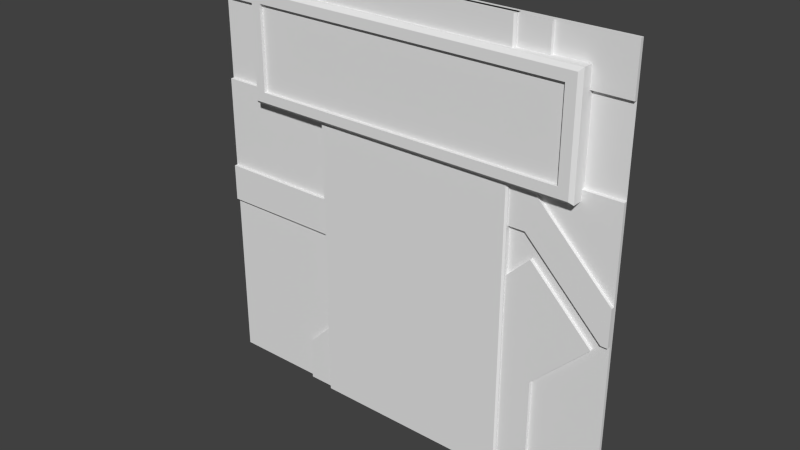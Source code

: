 # Source: reac2_2.blend  (saved by Blender 2.76.0; exported with 4.5.12 LTS)
import bpy
from mathutils import Matrix  # noqa: F401  (used for matrix-valued properties, if any)

bpy.ops.wm.read_factory_settings(use_empty=True)
scene = bpy.context.scene
scene.name = 'Scene'

# ---- collections
col_collection_1 = bpy.data.collections.new('Collection 1'); scene.collection.children.link(col_collection_1)

# ---- materials (node trees are filled in below, after node groups)
mat_reac2_2 = bpy.data.materials.new('reac2_2')
mat_reac2_2.alpha_threshold = 0.0
mat_reac2_2.use_transparent_shadow = False
mat_reac2_2.roughness = 0.5

# ---- material node trees

# ---- world
world_world = bpy.data.worlds.new('World'); scene.world = world_world
world_world.color = (0.05088, 0.05088, 0.05088)
world_world.use_sun_shadow = False
world_world.sun_shadow_jitter_overblur = 0.0
world_world.cycles.sampling_method = 'MANUAL'
world_world.cycles.sample_map_resolution = 256

# ---- meshes
me_reac2_2 = bpy.data.meshes.new('reac2_2')
me_reac2_2.from_pydata([(1.06, 1.22, 0.46), (1.06, 1.22, 1.12), (-0.9999, 1.22, 1.12), (-0.9999, 1.22, 0.46), (0.6801, 1.24, -1.28), (0.6801, 1.26, 1.28), (-0.5401, 1.26, 1.28), (-0.5401, 1.24, -1.28), (0.6801, 1.28, 1.12), (-0.5401, 1.28, 1.12), (-0.9999, 1.28, 1.12), (0.6801, 1.3, 0.46), (-0.5401, 1.3, 0.46), (-0.9999, 1.28, 0.46), (1.06, 1.28, 1.12), (1.06, 1.28, 0.46), (0.98, 1.18, 0.54), (0.98, 1.18, 1.04), (-0.5401, 1.18, 0.48), (-0.9199, 1.18, 0.54), (0.6801, 1.18, 0.48), (0.6801, 1.18, 1.1), (-0.5401, 1.18, 1.1), (-0.9199, 1.18, 1.04), (1.06, 1.2, 0.46), (1.06, 1.2, 1.12), (-0.5401, 1.2, 0.46), (-0.9999, 1.2, 0.46), (0.6801, 1.2, 0.46), (0.6801, 1.2, 1.12), (-0.5401, 1.2, 1.12), (-0.9999, 1.2, 1.12), (-0.5401, 1.23, 0.46), (-0.5303, 1.22, 0.46), (-0.5401, 1.21, 0.46), (-0.5499, 1.22, 0.46), (0.6702, 1.22, 0.46), (0.6801, 1.23, 0.46), (0.6899, 1.22, 0.46), (0.6801, 1.21, 0.46), (-0.5303, 1.22, 1.12), (-0.5401, 1.23, 1.12), (-0.5499, 1.22, 1.12), (-0.5401, 1.21, 1.12), (-0.5401, 1.23, 1.28), (-0.5303, 1.22, 1.28), (0.6702, 1.22, 1.28), (0.6801, 1.23, 1.28), (0.6801, 1.23, 1.12), (0.6702, 1.22, 1.12), (0.6801, 1.21, 1.12), (0.6899, 1.22, 1.12), (0.6801, 1.23, -1.28), (0.6702, 1.22, -1.28), (-0.5303, 1.22, -1.28), (-0.5401, 1.23, -1.28), (1.04, 1.18, 0.48), (1.04, 1.18, 1.1), (-0.5401, 1.18, 0.54), (-0.9799, 1.18, 0.48), (0.6801, 1.18, 0.54), (0.6801, 1.18, 1.04), (-0.5401, 1.18, 1.04), (-0.9799, 1.18, 1.1), (-0.5401, 1.2, 0.54), (-0.5401, 1.2, 1.04), (0.6801, 1.2, 0.54), (0.6801, 1.2, 1.04), (0.98, 1.2, 0.54), (0.98, 1.2, 1.04), (-0.9199, 1.2, 0.54), (-0.9199, 1.2, 1.04), (1.28, 1.28, -1.28), (-1.28, 1.28, -1.28), (1.28, 1.28, 1.28), (-1.28, 1.28, 1.28), (0.09999, 1.28, -1.28), (0.09999, 1.28, 1.28), (0.86, 1.28, 1.28), (0.86, 1.28, -1.28), (-0.7, 1.24, 0.72), (-0.7, 1.24, -0.24), (-0.34, 1.24, 0.76), (1.28, 1.28, -0.3799), (-0.7, 1.24, 0.76), (-0.46, 1.24, -0.02001), (-0.7, 1.24, -0.02005), (-0.46, 1.24, 0.48), (-0.5, 1.24, 0.52), (-1.28, 1.28, -0.24), (-0.34, 1.24, 0.36), (-0.03355, 1.24, 0.05355), (0.0101, 1.24, 0.22), (0.09999, 1.24, 0.22), (1.28, 1.28, -0.01992), (-1.28, 1.28, -0.02015), (0.78, 1.24, 0.22), (-0.05281, 1.24, -0.01992), (-0.34, 1.24, -0.01998), (-0.1105, 1.24, -0.24), (-0.34, 1.24, -0.24), (-0.7, 1.28, 0.72), (0.4801, 1.24, 0.52), (1.24, 1.24, -0.24), (1.28, 1.24, -0.24), (1.28, 1.28, -0.24), (0.2801, 1.24, 0.72), (-0.34, 1.24, 0.72), (0.5401, 1.24, 0.72), (0.7401, 1.24, 0.52), (0.09999, 1.24, 0.72), (0.09999, 1.24, 0.52), (0.7401, 1.24, 1.04), (0.86, 1.24, 0.4001), (0.86, 1.24, 0.1401), (1.28, 1.24, -0.01992), (1.02, 1.24, -0.01992), (0.5, 1.24, -0.24), (-0.7, 1.28, 1.28), (-0.7, 1.28, 0.76), (-1.28, 1.24, -0.02015), (-0.34, 1.28, 1.28), (-1.28, 1.24, -0.24), (-0.34, 1.28, -1.28), (0.86, 1.24, -0.24), (0.92, 1.24, -0.01992), (0.2201, 1.24, 1.04), (1.19, 1.24, -0.29), (1.14, 1.24, -0.24), (0.86, 1.24, -0.62), (-0.7, 1.28, -1.28), (0.86, 1.24, 0.04007), (0.86, 1.24, -0.01992), (0.82, 1.24, 0.08004), (0.7201, 1.24, -0.01992), (0.86, 1.28, 0.52), (1.28, 1.28, 0.52), (0.7401, 1.28, 0.52), (-1.28, 1.28, 0.52), (-0.7, 1.28, 0.52), (0.09999, 1.24, -0.64), (0.86, 1.24, 1.04), (0.86, 1.24, 1.28), (0.7401, 1.24, 1.28), (0.09999, 1.24, 1.28), (0.7401, 1.28, 1.28), (1.28, 1.28, 1.0), (0.86, 1.28, 1.0), (0.7401, 1.28, 1.0), (-0.9677, 1.28, 1.0), (-1.28, 1.28, 1.0), (0.09999, 1.24, 1.04), (-0.7, 1.28, 1.0), (-0.99, 1.28, 1.0), (0.09999, 1.24, -1.28), (0.86, 1.24, -1.28), (1.28, 1.26, -0.3799), (1.28, 1.26, -1.28), (-0.7, 1.26, -1.28), (-1.28, 1.26, -1.28), (-1.28, 1.26, 1.0), (-1.28, 1.26, 1.28), (0.86, 1.26, 1.28), (1.28, 1.26, 1.28), (0.86, 1.26, -1.28), (0.09999, 1.26, -1.28), (-0.34, 1.26, 1.28), (0.09999, 1.26, 1.28), (0.09999, 1.26, 1.04), (0.7401, 1.26, 1.28), (0.86, 1.26, 1.04), (0.86, 1.26, 0.04007), (0.86, 1.26, 0.12), (0.09999, 1.26, -0.64), (0.82, 1.26, 0.08004), (0.7201, 1.26, -0.01992), (1.28, 1.26, -0.24), (1.19, 1.26, -0.29), (0.86, 1.26, -0.62), (1.14, 1.26, -0.24), (0.86, 1.26, 1.0), (0.09999, 1.26, 1.0), (0.2201, 1.26, 1.04), (-1.28, 1.26, -0.24), (0.09999, 1.26, -0.24), (-0.1105, 1.26, -0.24), (0.92, 1.26, -0.01992), (0.09999, 1.26, -0.01992), (1.28, 1.26, 0.52), (1.28, 1.26, -0.01992), (-1.28, 1.26, -0.02015), (0.5, 1.26, -0.24), (1.02, 1.26, -0.01992), (-0.05281, 1.26, -0.01992), (0.86, 1.26, 0.1401), (0.86, 1.26, 0.4001), (0.7401, 1.26, 1.04), (0.2601, 1.26, 1.0), (0.09999, 1.26, 0.72), (0.7401, 1.26, 0.52), (0.5401, 1.26, 0.72), (-0.34, 1.26, 0.72), (-0.99, 1.26, 1.0), (0.2801, 1.26, 0.72), (1.24, 1.26, -0.24), (-0.34, 1.26, -0.24), (0.09999, 1.26, 0.22), (0.78, 1.26, 0.22), (0.0101, 1.26, 0.22), (-0.03355, 1.26, 0.05355), (-0.5, 1.26, 0.52), (-0.46, 1.26, 0.48), (-0.7, 1.26, -0.02005), (-0.46, 1.26, -0.02001), (-0.7, 1.26, 1.28), (-0.7, 1.26, 1.0), (-0.9677, 1.26, 1.0), (0.09999, 1.26, 0.76), (-0.34, 1.26, 0.76), (-0.7, 1.26, 0.76), (-0.34, 1.26, 1.0), (-0.34, 1.26, -1.28), (-0.7, 1.26, -0.24), (-0.7, 1.26, 0.72), (-0.34, 1.26, -0.72), (-0.7, 1.26, 0.52), (-0.7, 1.26, -1.02), (-0.7, 1.26, -0.72), (-0.4, 1.26, -0.72), (0.86, 1.26, 0.52), (-1.28, 1.26, 0.52), (0.7401, 1.26, 1.0), (1.28, 1.26, 1.0), (-0.34, 1.24, -0.72), (-0.34, 1.24, -1.28), (-0.34, 1.24, 0.52), (-0.7, 1.24, -1.28), (-0.7, 1.24, -1.02), (-0.4, 1.24, -0.72), (-0.7, 1.24, 1.0), (-0.34, 1.24, 1.0), (-0.6428, 1.24, 0.6882), (-0.6755, 1.24, 0.72), (-0.7, 1.24, 1.28), (-0.34, 1.24, 1.28)], [], [(15, 14, 1, 0), (34, 33, 36, 39, 28, 26), (13, 12, 32, 35, 3), (1, 51, 50, 29, 25), (7, 4, 52, 53, 54, 55), (3, 35, 34, 26, 27), (4, 11, 37, 52), (50, 49, 40, 43, 30, 29), (43, 42, 2, 31, 30), (5, 6, 44, 45, 46, 47), (9, 10, 2, 42, 41), (14, 8, 48, 51, 1), (40, 49, 46, 45), (10, 13, 3, 2), (8, 5, 47, 48), (11, 15, 0, 38, 37), (16, 17, 69, 68), (58, 60, 66, 64), (17, 61, 67, 69), (39, 38, 0, 24, 28), (6, 9, 41, 44), (54, 53, 36, 33), (0, 1, 25, 24), (2, 3, 27, 31), (57, 56, 24, 25), (18, 59, 27, 26), (20, 18, 26, 28), (56, 20, 28, 24), (21, 57, 25, 29), (22, 21, 29, 30), (63, 22, 30, 31), (59, 63, 31, 27), (32, 33, 34, 35), (36, 37, 38, 39), (40, 41, 42, 43), (48, 49, 50, 51), (54, 33, 32, 55), (52, 37, 36, 53), (40, 45, 44, 41), (48, 47, 46, 49), (12, 7, 55, 32), (17, 16, 56, 57), (58, 19, 59, 18), (60, 58, 18, 20), (16, 60, 20, 56), (61, 17, 57, 21), (62, 61, 21, 22), (23, 62, 22, 63), (19, 23, 63, 59), (66, 68, 69, 67), (64, 66, 67, 65), (70, 64, 65, 71), (23, 19, 70, 71), (61, 62, 65, 67), (60, 16, 68, 66), (19, 58, 64, 70), (62, 23, 71, 65), (219, 84, 239, 215), (239, 84, 82, 240), (143, 144, 151, 126, 112), (111, 110, 107, 235), (109, 108, 106, 102), (235, 87, 90), (102, 106, 110, 111), (237, 236, 234, 233, 238), (165, 173, 184, 185, 205, 224, 221), (86, 120, 122, 81), (98, 85, 86, 81, 100), (98, 97, 91, 90), (235, 241, 80, 88), (85, 98, 90, 87), (96, 102, 111, 93), (97, 98, 100, 99), (93, 111, 235, 90, 91, 92), (114, 113, 109, 102, 96), (128, 125, 132, 124), (104, 115, 116, 103), (124, 132, 134, 117), (125, 131, 132), (115, 113, 114, 116), (132, 131, 133, 134), (141, 142, 143, 112), (127, 128, 124, 129), (155, 129, 124, 117, 140, 154), (95, 190, 230, 138), (76, 165, 221, 123), (101, 223, 219, 119), (150, 160, 161, 75), (138, 230, 225, 139), (123, 221, 158, 130), (130, 158, 159, 73), (119, 219, 215, 152), (135, 229, 188, 136), (105, 176, 156, 83), (137, 199, 229, 135), (83, 156, 157, 72), (119, 149, 153, 101), (118, 214, 166, 121), (73, 159, 183, 89), (147, 180, 231, 148), (153, 202, 160, 150), (94, 189, 176, 105), (136, 146, 147, 135), (146, 232, 180, 147), (148, 231, 199, 137), (72, 157, 164, 79), (75, 161, 214, 118), (149, 216, 202, 153), (135, 147, 148, 137), (139, 101, 153, 150, 138), (145, 169, 162, 78), (74, 163, 232, 146), (121, 166, 167, 77), (152, 215, 216, 149), (149, 119, 152), (89, 183, 190, 95), (79, 164, 165, 76), (139, 225, 223, 101), (77, 167, 169, 145), (136, 188, 189, 94), (78, 162, 163, 74), (228, 238, 233, 224), (157, 156, 177, 178, 164), (172, 194, 207, 206, 187, 175, 174), (171, 172, 174), (156, 176, 204, 179, 177), (189, 115, 104, 176), (182, 126, 151, 168), (184, 187, 193, 185), (173, 140, 117, 191), (213, 85, 87, 211), (187, 206, 208, 209, 193), (186, 125, 128, 179), (187, 184, 191, 175), (195, 189, 188, 229), (195, 229, 199), (198, 217, 218, 201), (200, 197, 181, 217, 198, 203), (184, 173, 191), (212, 86, 85, 213), (158, 236, 237, 226), (177, 127, 129, 178), (192, 186, 179, 204), (194, 172, 171, 186, 192), (203, 106, 108, 200), (211, 87, 88, 210), (179, 128, 127, 177), (167, 144, 143, 169), (223, 225, 210), (178, 129, 155, 164), (214, 161, 216, 215), (217, 181, 220, 218), (215, 239, 243, 214), (205, 222, 227, 228, 224), (201, 107, 110, 198), (208, 92, 91, 209), (170, 141, 112, 196), (218, 219, 223, 201), (212, 225, 230, 190), (200, 108, 109, 199), (222, 183, 159, 158, 226, 227), (227, 226, 228), (207, 96, 93, 206), (221, 234, 236, 158), (174, 133, 131, 171), (193, 97, 99, 185), (225, 212, 213, 211, 210), (190, 120, 86, 212), (209, 91, 97, 193), (196, 182, 197, 231), (232, 163, 162, 170, 180), (180, 170, 196, 231), (197, 182, 168, 181), (181, 168, 167, 166, 220), (216, 161, 202), (222, 81, 122, 183), (202, 161, 160), (197, 200, 199, 231), (226, 237, 238, 228), (176, 104, 103, 204), (171, 131, 125, 186), (220, 240, 82, 218), (218, 82, 84, 219), (199, 109, 113, 195), (198, 110, 106, 203), (164, 155, 154, 165), (183, 122, 120, 190), (205, 100, 81, 222), (191, 117, 134, 175), (168, 151, 144, 167), (223, 80, 242, 107, 201), (204, 103, 116, 192), (169, 143, 142, 162), (210, 88, 80, 223), (192, 116, 114, 194), (162, 142, 141, 170), (224, 233, 234, 221), (185, 99, 100, 205), (165, 154, 140, 173), (194, 114, 96, 207), (196, 112, 126, 182), (175, 134, 133, 174), (206, 93, 92, 208), (195, 113, 115, 189), (107, 242, 241, 235), (88, 87, 235), (242, 80, 241), (244, 243, 239, 240), (166, 244, 240, 220), (214, 243, 244, 166)])
_uv = me_reac2_2.uv_layers.new(name='UVMap')
_uv.uv.foreach_set('vector', [0.9016, 0.7146, 0.9016, 0.9051, 0.9016, 0.9051, 0.9016, 0.7146, 0.3345, 0.682, 0.3375, 0.682, 0.7108, 0.682, 0.7138, 0.682, 0.7138, 0.682, 0.3345, 0.682, 0.1903, 0.6817, 0.3338, 0.6817, 0.3338, 0.6817, 0.3308, 0.6817, 0.1903, 0.6817, 0.9126, 0.937, 0.7686, 0.937, 0.7648, 0.937, 0.7648, 0.937, 0.9126, 0.937, 0.289, 0.0, 0.7656, 0.0, 0.7656, 0.0, 0.7618, 0.0, 0.2929, 0.0, 0.289, 0.0, 0.1915, 0.682, 0.3314, 0.682, 0.3345, 0.682, 0.3345, 0.682, 0.1915, 0.682, 0.7644, 0.0, 0.7644, 0.6797, 0.7644, 0.6797, 0.7644, 0.0, 0.7648, 0.937, 0.7609, 0.937, 0.2936, 0.937, 0.2898, 0.937, 0.2898, 0.937, 0.7648, 0.937, 0.3008, 0.9363, 0.297, 0.9363, 0.1218, 0.9363, 0.1218, 0.9363, 0.3008, 0.9363, 0.7656, 1.0, 0.289, 1.0, 0.289, 1.0, 0.2929, 1.0, 0.7618, 1.0, 0.7656, 1.0, 0.3321, 0.9246, 0.1689, 0.9246, 0.1689, 0.9246, 0.3286, 0.9246, 0.3321, 0.9246, 0.9001, 0.9246, 0.7652, 0.9246, 0.7652, 0.9246, 0.7687, 0.9246, 0.9001, 0.9246, 0.2929, 0.9375, 0.7618, 0.9375, 0.7618, 1.0, 0.2929, 1.0, 0.1095, 0.9192, 0.1095, 0.698, 0.1095, 0.698, 0.1095, 0.9192, 0.7644, 0.9375, 0.7644, 1.0, 0.7644, 1.0, 0.7644, 0.9375, 0.7146, 0.6817, 0.8331, 0.6817, 0.8331, 0.6817, 0.7176, 0.6817, 0.7146, 0.6817, 0.8828, 0.7109, 0.8828, 0.9063, 0.8828, 0.9063, 0.8828, 0.7109, 0.289, 0.7109, 0.7656, 0.7109, 0.7656, 0.7109, 0.289, 0.7109, 0.8828, 0.9063, 0.7656, 0.9063, 0.7656, 0.9063, 0.8828, 0.9063, 0.7138, 0.682, 0.7169, 0.682, 0.832, 0.682, 0.832, 0.682, 0.7138, 0.682, 0.2903, 1.0, 0.2903, 0.9375, 0.2903, 0.9375, 0.2903, 1.0, 0.2929, 0.0, 0.7618, 0.0, 0.7618, 0.6797, 0.2929, 0.6797, 0.9005, 0.7149, 0.9005, 0.9047, 0.9005, 0.9047, 0.9005, 0.7149, 0.1107, 0.9188, 0.1107, 0.6983, 0.1107, 0.6983, 0.1107, 0.9188, 0.9069, 0.9106, 0.9069, 0.7066, 0.9134, 0.7, 0.9134, 0.9171, 0.2985, 0.6873, 0.1341, 0.6873, 0.1266, 0.6798, 0.2985, 0.6798, 0.7548, 0.6873, 0.2985, 0.6873, 0.2985, 0.6798, 0.7548, 0.6798, 0.8894, 0.6873, 0.7548, 0.6873, 0.7548, 0.6798, 0.8969, 0.6798, 0.7535, 0.9299, 0.8874, 0.9299, 0.8948, 0.9373, 0.7535, 0.9373, 0.2997, 0.9299, 0.7535, 0.9299, 0.7535, 0.9373, 0.2997, 0.9373, 0.1361, 0.9299, 0.2997, 0.9299, 0.2997, 0.9373, 0.1286, 0.9373, 0.1168, 0.7012, 0.1168, 0.916, 0.1098, 0.9229, 0.1098, 0.6943, 0.3338, 0.6817, 0.3338, 0.6817, 0.3338, 0.6817, 0.3308, 0.6817, 0.7108, 0.682, 0.7138, 0.682, 0.7138, 0.682, 0.7138, 0.682, 0.7486, 0.9297, 0.7525, 0.9259, 0.7563, 0.9297, 0.7525, 0.9336, 0.2762, 0.9259, 0.28, 0.9297, 0.2762, 0.9336, 0.2723, 0.9297, 0.2929, 0.0, 0.2929, 0.6797, 0.2903, 0.6797, 0.2903, 0.0, 0.7644, 0.0, 0.7644, 0.6797, 0.7618, 0.6797, 0.7618, 0.0, 0.2929, 0.9375, 0.2929, 1.0, 0.2903, 1.0, 0.2903, 0.9375, 0.7644, 0.9375, 0.7644, 1.0, 0.7618, 1.0, 0.7618, 0.9375, 0.2903, 0.6797, 0.2903, 0.0, 0.2903, 0.0, 0.2903, 0.6797, 0.8828, 0.9063, 0.8828, 0.7109, 0.9062, 0.6875, 0.9062, 0.9297, 0.289, 0.7109, 0.1406, 0.7109, 0.1172, 0.6875, 0.289, 0.6875, 0.7656, 0.7109, 0.289, 0.7109, 0.289, 0.6875, 0.7656, 0.6875, 0.8828, 0.7109, 0.7656, 0.7109, 0.7656, 0.6875, 0.9062, 0.6875, 0.7656, 0.9063, 0.8828, 0.9063, 0.9062, 0.9297, 0.7656, 0.9297, 0.289, 0.9063, 0.7656, 0.9063, 0.7656, 0.9297, 0.289, 0.9297, 0.1406, 0.9063, 0.289, 0.9063, 0.289, 0.9297, 0.1172, 0.9297, 0.1406, 0.7109, 0.1406, 0.9063, 0.1172, 0.9297, 0.1172, 0.6875, 0.7656, 0.7109, 0.8828, 0.7109, 0.8828, 0.9063, 0.7656, 0.9063, 0.289, 0.7109, 0.7656, 0.7109, 0.7656, 0.9063, 0.289, 0.9063, 0.1406, 0.7109, 0.289, 0.7109, 0.289, 0.9063, 0.1406, 0.9063, 0.1406, 0.9063, 0.1406, 0.7109, 0.1406, 0.7109, 0.1406, 0.9063, 0.7656, 0.9063, 0.289, 0.9063, 0.289, 0.9063, 0.7656, 0.9063, 0.7656, 0.7109, 0.8828, 0.7109, 0.8828, 0.7109, 0.7656, 0.7109, 0.1406, 0.7109, 0.289, 0.7109, 0.289, 0.7109, 0.1406, 0.7109, 0.289, 0.9063, 0.1406, 0.9063, 0.1406, 0.9063, 0.289, 0.9063, 0.7734, 0.7969, 0.7734, 0.7969, 0.7734, 0.8906, 0.7734, 0.8906, 0.7734, 0.8906, 0.7734, 0.7969, 0.6328, 0.7969, 0.6328, 0.8906, 0.2109, 1.0, 0.4609, 1.0, 0.4609, 0.9063, 0.414, 0.9063, 0.2109, 0.9063, 0.4609, 0.7031, 0.4609, 0.7813, 0.6328, 0.7813, 0.6328, 0.7031, 0.2109, 0.7031, 0.289, 0.7813, 0.3906, 0.7813, 0.3125, 0.7031, 0.6328, 0.6969, 0.6797, 0.6813, 0.6328, 0.6344, 0.3125, 0.7031, 0.3906, 0.7813, 0.4609, 0.7813, 0.4609, 0.7031, 0.7734, 0.1016, 0.7734, 0.0, 0.6328, 0.0, 0.6328, 0.2188, 0.6562, 0.2188, 0.4609, 0.0, 0.4609, 0.25, 0.4609, 0.4062, 0.5432, 0.4062, 0.6328, 0.4062, 0.6328, 0.2188, 0.6328, 0.0, 0.7734, 0.4922, 1.0, 0.4921, 1.0, 0.4062, 0.7734, 0.4062, 0.6328, 0.4922, 0.6797, 0.4922, 0.7734, 0.4922, 0.7734, 0.4062, 0.6328, 0.4062, 0.6328, 0.4922, 0.5206, 0.4922, 0.5131, 0.5209, 0.6328, 0.6406, 0.6352, 0.516, 0.6719, 0.6463, 0.6788, 0.6709, 0.6792, 0.5604, 0.6797, 0.4922, 0.6328, 0.4922, 0.6328, 0.6406, 0.6797, 0.6875, 0.1953, 0.586, 0.3125, 0.7031, 0.4609, 0.7031, 0.4609, 0.586, 0.5206, 0.4922, 0.6328, 0.4922, 0.6328, 0.4062, 0.5432, 0.4062, 0.4609, 0.586, 0.4609, 0.7031, 0.6328, 0.7031, 0.6328, 0.6406, 0.5131, 0.5209, 0.4961, 0.586, 0.1641, 0.5547, 0.1641, 0.6563, 0.2109, 0.7031, 0.3125, 0.7031, 0.1953, 0.586, 0.05466, 0.4062, 0.1406, 0.4922, 0.1641, 0.4922, 0.1641, 0.4062, 0.0, 0.4062, 0.0, 0.4922, 0.1016, 0.4922, 0.0156, 0.4062, 0.1641, 0.4062, 0.1641, 0.4922, 0.2187, 0.4922, 0.3047, 0.4062, 0.1406, 0.4922, 0.1641, 0.5157, 0.1641, 0.4922, 0.0, 0.4922, 0.1641, 0.6563, 0.1641, 0.5547, 0.1016, 0.4922, 0.1641, 0.4922, 0.1641, 0.5157, 0.1797, 0.5313, 0.2187, 0.4922, 0.1641, 0.9063, 0.1641, 1.0, 0.2109, 1.0, 0.2109, 0.9063, 0.03514, 0.3867, 0.05466, 0.4062, 0.1641, 0.4062, 0.1641, 0.2578, 0.1641, 0.0, 0.1641, 0.2578, 0.1641, 0.4062, 0.3047, 0.4062, 0.4609, 0.25, 0.4609, 0.0, 0.0, 0.0, 0.0, 0.0, 0.0, 0.0, 0.0, 0.0, 0.0, 0.0, 0.0, 0.0, 0.0, 0.0, 0.0, 0.0, 0.7734, 0.7813, 0.7734, 0.7813, 0.7734, 0.7969, 0.7734, 0.7969, 0.0, 0.0, 0.0, 0.0, 0.0, 0.0, 0.0, 0.0, 1.0, 0.7031, 1.0, 0.7031, 0.7734, 0.7031, 0.7734, 0.7031, 0.0, 0.0, 0.0, 0.0, 0.0, 0.0, 0.0, 0.0, 0.0, 0.0, 0.0, 0.0, 0.0, 0.0, 0.0, 0.0, 0.7537, 0.8418, 0.7537, 0.8418, 0.7537, 0.871, 0.7537, 0.871, 0.1641, 0.7031, 0.1641, 0.7031, 0.0, 0.7031, 0.0, 0.7031, 0.0, 0.0, 0.0, 0.0, 0.0, 0.0, 0.0, 0.0, 0.2109, 0.7031, 0.2109, 0.7031, 0.1641, 0.7031, 0.1641, 0.7031, 0.0, 0.0, 0.0, 0.0, 0.0, 0.0, 0.0, 0.0, 0.7734, 0.7969, 0.878, 0.8906, 0.8867, 0.8906, 0.7734, 0.7813, 0.0, 0.0, 0.0, 0.0, 0.0, 0.0, 0.0, 0.0, 0.0, 0.0, 0.0, 0.0, 0.0, 0.0, 0.0, 0.0, 0.1641, 0.8906, 0.1641, 0.8906, 0.2109, 0.8906, 0.2109, 0.8906, 0.9409, 0.9177, 0.9409, 0.9177, 0.9742, 0.9177, 0.9742, 0.9177, 0.0, 0.0, 0.0, 0.0, 0.0, 0.0, 0.0, 0.0, 0.0, 0.7031, 0.0, 0.8906, 0.1641, 0.8906, 0.1641, 0.7031, 0.0, 0.8906, 0.0, 0.8906, 0.1641, 0.8906, 0.1641, 0.8906, 0.2109, 0.8906, 0.2109, 0.8906, 0.2109, 0.7031, 0.2109, 0.7031, 0.0, 0.0, 0.0, 0.0, 0.0, 0.0, 0.0, 0.0, 0.0, 0.0, 0.0, 0.0, 0.0, 0.0, 0.0, 0.0, 0.9383, 0.9177, 0.9383, 0.9177, 0.9409, 0.9177, 0.9409, 0.9177, 0.1641, 0.7031, 0.1641, 0.8906, 0.2109, 0.8906, 0.2109, 0.7031, 0.7734, 0.7031, 0.7734, 0.7813, 0.8867, 0.8906, 1.0, 0.8906, 1.0, 0.7031, 0.0, 0.0, 0.0, 0.0, 0.0, 0.0, 0.0, 0.0, 0.0, 0.0, 0.0, 0.0, 0.0, 0.0, 0.0, 0.0, 0.0, 0.0, 0.0, 0.0, 0.0, 0.0, 0.0, 0.0, 0.9076, 0.9177, 0.9076, 0.9177, 0.9383, 0.9177, 0.9383, 0.9177, 0.878, 0.8906, 0.7734, 0.7969, 0.7734, 0.8906, 0.0, 0.0, 0.0, 0.0, 0.0, 0.0, 0.0, 0.0, 0.0, 0.0, 0.0, 0.0, 0.0, 0.0, 0.0, 0.0, 0.7725, 0.6931, 0.7725, 0.6931, 0.7725, 0.7358, 0.7725, 0.7358, 0.0, 0.0, 0.0, 0.0, 0.0, 0.0, 0.0, 0.0, 0.0, 0.0, 0.0, 0.0, 0.0, 0.0, 0.0, 0.0, 0.0, 0.0, 0.0, 0.0, 0.0, 0.0, 0.0, 0.0, 0.6562, 0.2188, 0.6562, 0.2188, 0.6328, 0.2188, 0.6328, 0.2188, 0.0, 0.0, 0.0, 0.3516, 0.03514, 0.3867, 0.1641, 0.2578, 0.1641, 0.0, 0.1836, 0.5469, 0.1836, 0.5547, 0.2148, 0.586, 0.4805, 0.586, 0.4805, 0.4922, 0.2383, 0.4922, 0.1992, 0.5313, 0.1641, 0.5157, 0.1641, 0.5469, 0.1797, 0.5313, 0.0, 0.3516, 0.0, 0.4062, 0.0156, 0.4062, 0.05466, 0.4062, 0.03514, 0.3867, 0.0, 0.0, 0.0, 0.0, 0.0, 0.0, 0.0, 0.0, 0.414, 0.9063, 0.414, 0.9063, 0.4609, 0.9063, 0.4609, 0.9063, 0.4609, 0.4062, 0.4609, 0.4922, 0.5206, 0.4922, 0.5432, 0.4062, 0.252, 0.4892, 0.252, 0.4892, 0.2335, 0.5077, 0.2335, 0.5077, 0.6797, 0.4922, 0.6797, 0.4922, 0.6797, 0.6875, 0.6797, 0.6875, 0.4609, 0.4922, 0.4609, 0.586, 0.4961, 0.586, 0.5131, 0.5209, 0.5206, 0.4922, 0.1406, 0.4922, 0.1406, 0.4922, 0.05466, 0.4062, 0.05466, 0.4062, 0.4805, 0.4922, 0.4805, 0.4062, 0.3242, 0.4062, 0.2383, 0.4922, 0.1641, 0.6563, 0.0, 0.4922, 0.0, 0.7031, 0.1641, 0.7031, 0.1641, 0.6563, 0.1641, 0.7031, 0.2109, 0.7031, 0.4609, 0.7813, 0.4609, 0.7969, 0.6328, 0.7969, 0.6328, 0.7813, 0.289, 0.7813, 0.3984, 0.8906, 0.4609, 0.8906, 0.4609, 0.7969, 0.4609, 0.7813, 0.3906, 0.7813, 0.4805, 0.4062, 0.4805, 0.25, 0.3242, 0.4062, 0.7734, 0.4922, 0.7734, 0.4922, 0.6797, 0.4922, 0.6797, 0.4922, 0.7939, 0.03518, 0.7939, 0.03518, 0.7939, 0.0781, 0.7939, 0.0781, 0.03514, 0.3867, 0.03514, 0.3867, 0.1641, 0.2578, 0.1641, 0.2578, 0.1016, 0.4922, 0.1406, 0.4922, 0.05466, 0.4062, 0.0156, 0.4062, 0.1641, 0.5547, 0.1641, 0.5469, 0.1641, 0.5157, 0.1406, 0.4922, 0.1016, 0.4922, 0.3906, 0.7813, 0.3906, 0.7813, 0.289, 0.7813, 0.289, 0.7813, 0.6797, 0.6875, 0.6797, 0.6875, 0.6953, 0.7031, 0.6953, 0.7031, 0.05466, 0.4062, 0.05466, 0.4062, 0.03514, 0.3867, 0.03514, 0.3867, 0.0, 0.0, 0.0, 0.0, 0.0, 0.0, 0.0, 0.0, 0.7734, 0.7566, 0.7734, 0.6785, 0.6953, 0.6785, 0.1641, 0.2578, 0.1641, 0.2578, 0.1641, 0.0, 0.1641, 0.0, 0.7734, 1.0, 1.0, 1.0, 0.878, 0.8906, 0.7734, 0.8906, 0.4609, 0.7969, 0.4609, 0.8906, 0.6328, 0.8906, 0.6328, 0.7969, 0.7734, 0.8906, 0.7734, 0.8906, 0.7734, 1.0, 0.7734, 1.0, 0.6328, 0.4062, 0.7734, 0.4062, 0.7734, 0.2188, 0.6562, 0.2188, 0.6328, 0.2188, 0.6328, 0.7813, 0.6328, 0.7813, 0.4609, 0.7813, 0.4609, 0.7813, 0.4961, 0.586, 0.4961, 0.586, 0.5131, 0.5209, 0.5131, 0.5209, 0.1641, 0.9063, 0.1641, 0.9063, 0.2109, 0.9063, 0.2109, 0.9063, 0.6328, 0.7969, 0.7734, 0.7969, 0.7734, 0.7813, 0.6328, 0.7813, 0.7734, 0.4922, 0.7734, 0.7031, 1.0, 0.7031, 1.0, 0.4921, 0.289, 0.7813, 0.289, 0.7813, 0.2109, 0.7031, 0.2109, 0.7031, 0.7734, 0.4062, 1.0, 0.4062, 1.0, 0.0, 0.7734, 0.0, 0.7734, 0.1016, 0.7734, 0.2188, 0.7792, 0.2108, 0.7792, 0.1173, 0.6856, 0.2108, 0.1953, 0.586, 0.1953, 0.586, 0.4609, 0.586, 0.4609, 0.586, 0.0, 0.0, 0.0, 0.0, 0.0, 0.0, 0.0, 0.0, 0.1797, 0.5313, 0.1797, 0.5313, 0.1641, 0.5157, 0.1641, 0.5157, 0.5206, 0.4922, 0.5206, 0.4922, 0.5432, 0.4062, 0.5432, 0.4062, 0.7734, 0.6785, 0.7734, 0.4922, 0.6797, 0.4922, 0.6797, 0.6629, 0.6953, 0.6785, 1.0, 0.4921, 1.0, 0.4921, 0.7734, 0.4922, 0.7734, 0.4922, 0.5131, 0.5209, 0.5131, 0.5209, 0.5206, 0.4922, 0.5206, 0.4922, 0.2109, 0.9063, 0.414, 0.9063, 0.3984, 0.8906, 0.2109, 0.8906, 0.0, 0.8906, 0.0, 1.0, 0.1641, 1.0, 0.1641, 0.9063, 0.1641, 0.8906, 0.1641, 0.8906, 0.1641, 0.9063, 0.2109, 0.9063, 0.2109, 0.8906, 0.3984, 0.8906, 0.414, 0.9063, 0.4609, 0.9063, 0.4609, 0.8906, 0.4609, 0.8906, 0.4609, 0.9063, 0.4609, 1.0, 0.6328, 1.0, 0.6328, 0.8906, 0.878, 0.8906, 1.0, 1.0, 0.8867, 0.8906, 0.7734, 0.4062, 0.7734, 0.4062, 1.0, 0.4062, 1.0, 0.4062, 0.8867, 0.8906, 1.0, 1.0, 1.0, 0.8906, 0.3984, 0.8906, 0.289, 0.7813, 0.2109, 0.7031, 0.2109, 0.8906, 0.7734, 0.1016, 0.7734, 0.1016, 0.6562, 0.2188, 0.6562, 0.2188, 0.0, 0.4062, 0.0, 0.4062, 0.0156, 0.4062, 0.0156, 0.4062, 0.1641, 0.5157, 0.1641, 0.5157, 0.1406, 0.4922, 0.1406, 0.4922, 0.6328, 0.8906, 0.6328, 0.8906, 0.6328, 0.7969, 0.6328, 0.7969, 0.6328, 0.7969, 0.6328, 0.7969, 0.7734, 0.7969, 0.7734, 0.7969, 0.2109, 0.7031, 0.2109, 0.7031, 0.1641, 0.6563, 0.1641, 0.6563, 0.4609, 0.7813, 0.4609, 0.7813, 0.3906, 0.7813, 0.3906, 0.7813, 0.0, 0.0, 0.0, 0.0, 0.0, 0.0, 0.0, 0.0, 0.0, 0.0, 0.0, 0.0, 0.0, 0.0, 0.0, 0.0, 0.6328, 0.4062, 0.6328, 0.4062, 0.7734, 0.4062, 0.7734, 0.4062, 0.2335, 0.5077, 0.2335, 0.5077, 0.2233, 0.5179, 0.2233, 0.5179, 0.4609, 0.9063, 0.4609, 0.9063, 0.4609, 1.0, 0.4609, 1.0, 0.7734, 0.7813, 0.7734, 0.7813, 0.7639, 0.7813, 0.6328, 0.7813, 0.6328, 0.7813, 0.0156, 0.4062, 0.0156, 0.4062, 0.1016, 0.4922, 0.1016, 0.4922, 0.0, 0.0, 0.0, 0.0, 0.0, 0.0, 0.0, 0.0, 0.6953, 0.7031, 0.6953, 0.7031, 0.7734, 0.7813, 0.7734, 0.7813, 0.1016, 0.4922, 0.1016, 0.4922, 0.1641, 0.5547, 0.1641, 0.5547, 0.1641, 1.0, 0.1641, 1.0, 0.1641, 0.9063, 0.1641, 0.9063, 0.6328, 0.2188, 0.6328, 0.2188, 0.6328, 0.0, 0.6328, 0.0, 0.5432, 0.4062, 0.5432, 0.4062, 0.6328, 0.4062, 0.6328, 0.4062, 0.5293, 0.1145, 0.5293, 0.1145, 0.5293, 0.2117, 0.5293, 0.2117, 0.1641, 0.5547, 0.1641, 0.5547, 0.1953, 0.586, 0.1953, 0.586, 0.2109, 0.9063, 0.2109, 0.9063, 0.414, 0.9063, 0.414, 0.9063, 0.2233, 0.5179, 0.2233, 0.5179, 0.2187, 0.5225, 0.2187, 0.5225, 0.4609, 0.586, 0.4609, 0.586, 0.4961, 0.586, 0.4961, 0.586, 0.1641, 0.6563, 0.1641, 0.6563, 0.0, 0.4922, 0.0, 0.4922, 0.6185, 0.7813, 0.7495, 0.7813, 0.7368, 0.7688, 0.6185, 0.7031, 0.6792, 0.5604, 0.6793, 0.5383, 0.6352, 0.516, 0.7557, 0.7777, 0.7586, 0.7777, 0.7518, 0.7739, 0.6328, 1.0, 0.7734, 1.0, 0.7734, 0.8906, 0.6328, 0.8906, 0.6328, 1.0, 0.6328, 1.0, 0.6328, 0.8906, 0.6328, 0.8906, 0.8327, 0.9973, 0.8327, 0.9957, 0.8034, 0.9957, 0.8034, 0.9973])
_ca = me_reac2_2.color_attributes.new('Col', 'BYTE_COLOR', 'CORNER')
_ca.data.foreach_set('color', [0.3515, 0.0, 0.0, 1.0, 0.3515, 0.0, 0.0, 1.0, 0.3515, 0.0, 0.0, 1.0, 0.3515, 0.0, 0.0, 1.0, 0.3515, 0.0, 0.0, 1.0, 0.3515, 0.0, 0.0, 1.0, 0.3515, 0.0, 0.0, 1.0, 0.3515, 0.0, 0.0, 1.0, 0.3515, 0.0, 0.0, 1.0, 0.3515, 0.0, 0.0, 1.0, 0.3515, 0.0, 0.0, 1.0, 0.3515, 0.0, 0.0, 1.0, 0.3515, 0.0, 0.0, 1.0, 0.3515, 0.0, 0.0, 1.0, 0.3515, 0.0, 0.0, 1.0, 0.3515, 0.0, 0.0, 1.0, 0.3515, 0.0, 0.0, 1.0, 0.3515, 0.0, 0.0, 1.0, 0.3515, 0.0, 0.0, 1.0, 0.3515, 0.0, 0.0, 1.0, 0.3515, 0.0, 0.0, 1.0, 0.3515, 0.0, 0.0, 1.0, 0.3515, 0.0, 0.0, 1.0, 0.3515, 0.0, 0.0, 1.0, 0.3515, 0.0, 0.0, 1.0, 0.3515, 0.0, 0.0, 1.0, 0.3515, 0.0, 0.0, 1.0, 0.3515, 0.0, 0.0, 1.0, 0.3515, 0.0, 0.0, 1.0, 0.3515, 0.0, 0.0, 1.0, 0.3515, 0.0, 0.0, 1.0, 0.3515, 0.0, 0.0, 1.0, 0.3515, 0.0, 0.0, 1.0, 0.3515, 0.0, 0.0, 1.0, 0.3515, 0.0, 0.0, 1.0, 0.3515, 0.0, 0.0, 1.0, 0.3515, 0.0, 0.0, 1.0, 0.3515, 0.0, 0.0, 1.0, 0.3515, 0.0, 0.0, 1.0, 0.3515, 0.0, 0.0, 1.0, 0.3515, 0.0, 0.0, 1.0, 0.3515, 0.0, 0.0, 1.0, 0.3515, 0.0, 0.0, 1.0, 0.3515, 0.0, 0.0, 1.0, 0.3515, 0.0, 0.0, 1.0, 0.3515, 0.0, 0.0, 1.0, 0.3515, 0.0, 0.0, 1.0, 0.3515, 0.0, 0.0, 1.0, 0.3515, 0.0, 0.0, 1.0, 0.3515, 0.0, 0.0, 1.0, 0.3515, 0.0, 0.0, 1.0, 0.3515, 0.0, 0.0, 1.0, 0.3515, 0.0, 0.0, 1.0, 0.3515, 0.0, 0.0, 1.0, 0.3515, 0.0, 0.0, 1.0, 0.3515, 0.0, 0.0, 1.0, 0.3515, 0.0, 0.0, 1.0, 0.3515, 0.0, 0.0, 1.0, 0.3515, 0.0, 0.0, 1.0, 0.3515, 0.0, 0.0, 1.0, 0.3515, 0.0, 0.0, 1.0, 0.3515, 0.0, 0.0, 1.0, 0.3515, 0.0, 0.0, 1.0, 0.3515, 0.0, 0.0, 1.0, 0.3515, 0.0, 0.0, 1.0, 0.3515, 0.0, 0.0, 1.0, 0.3515, 0.0, 0.0, 1.0, 0.3515, 0.0, 0.0, 1.0, 0.3515, 0.0, 0.0, 1.0, 0.3515, 0.0, 0.0, 1.0, 0.3515, 0.0, 0.0, 1.0, 0.3515, 0.0, 0.0, 1.0, 0.3515, 0.0, 0.0, 1.0, 0.3515, 0.0, 0.0, 1.0, 0.3515, 0.0, 0.0, 1.0, 0.3515, 0.0, 0.0, 1.0, 0.3515, 0.0, 0.0, 1.0, 0.3515, 0.0, 0.0, 1.0, 0.3515, 0.0, 0.0, 1.0, 0.3515, 0.0, 0.0, 1.0, 0.3515, 0.0, 0.0, 1.0, 0.3515, 0.0, 0.0, 1.0, 0.3515, 0.0, 0.0, 1.0, 0.3515, 0.0, 0.0, 1.0, 0.3515, 0.0, 0.0, 1.0, 0.3515, 0.0, 0.0, 1.0, 0.3515, 0.0, 0.0, 1.0, 0.3515, 0.0, 0.0, 1.0, 0.3515, 0.0, 0.0, 1.0, 0.3515, 0.0, 0.0, 1.0, 0.3515, 0.0, 0.0, 1.0, 0.3515, 0.0, 0.0, 1.0, 0.3515, 0.0, 0.0, 1.0, 0.3515, 0.0, 0.0, 1.0, 0.3515, 0.0, 0.0, 1.0, 0.3515, 0.0, 0.0, 1.0, 0.3515, 0.0, 0.0, 1.0, 0.3515, 0.0, 0.0, 1.0, 0.3515, 0.0, 0.0, 1.0, 0.3515, 0.0, 0.0, 1.0, 0.3515, 0.0, 0.0, 1.0, 0.3515, 0.0, 0.0, 1.0, 0.3515, 0.0, 0.0, 1.0, 0.3515, 0.0, 0.0, 1.0, 0.3515, 0.0, 0.0, 1.0, 0.3515, 0.0, 0.0, 1.0, 0.3515, 0.0, 0.0, 1.0, 0.3515, 0.0, 0.0, 1.0, 0.3515, 0.0, 0.0, 1.0, 0.3515, 0.0, 0.0, 1.0, 0.3515, 0.0, 0.0, 1.0, 0.3515, 0.0, 0.0, 1.0, 0.3515, 0.0, 0.0, 1.0, 0.3515, 0.0, 0.0, 1.0, 0.3515, 0.0, 0.0, 1.0, 0.3515, 0.0, 0.0, 1.0, 0.3515, 0.0, 0.0, 1.0, 0.3515, 0.0, 0.0, 1.0, 0.3515, 0.0, 0.0, 1.0, 0.3515, 0.0, 0.0, 1.0, 0.3515, 0.0, 0.0, 1.0, 0.3515, 0.0, 0.0, 1.0, 0.3515, 0.0, 0.0, 1.0, 0.3515, 0.0, 0.0, 1.0, 0.3515, 0.0, 0.0, 1.0, 0.3515, 0.0, 0.0, 1.0, 0.3515, 0.0, 0.0, 1.0, 0.3515, 0.0, 0.0, 1.0, 0.3515, 0.0, 0.0, 1.0, 0.3515, 0.0, 0.0, 1.0, 0.3515, 0.0, 0.0, 1.0, 0.3515, 0.0, 0.0, 1.0, 0.3515, 0.0, 0.0, 1.0, 0.3515, 0.0, 0.0, 1.0, 0.3515, 0.0, 0.0, 1.0, 0.3515, 0.0, 0.0, 1.0, 0.3515, 0.0, 0.0, 1.0, 0.3515, 0.0, 0.0, 1.0, 0.3515, 0.0, 0.0, 1.0, 0.3515, 0.0, 0.0, 1.0, 0.3515, 0.0, 0.0, 1.0, 0.3515, 0.0, 0.0, 1.0, 0.3515, 0.0, 0.0, 1.0, 0.3515, 0.0, 0.0, 1.0, 0.3515, 0.0, 0.0, 1.0, 0.3515, 0.0, 0.0, 1.0, 0.3515, 0.0, 0.0, 1.0, 0.3515, 0.0, 0.0, 1.0, 0.3515, 0.0, 0.0, 1.0, 0.3515, 0.0, 0.0, 1.0, 0.3515, 0.0, 0.0, 1.0, 0.3515, 0.0, 0.0, 1.0, 0.3515, 0.0, 0.0, 1.0, 0.3515, 0.0, 0.0, 1.0, 0.3515, 0.0, 0.0, 1.0, 0.3515, 0.0, 0.0, 1.0, 0.3515, 0.0, 0.0, 1.0, 0.3515, 0.0, 0.0, 1.0, 0.3515, 0.0, 0.0, 1.0, 0.3515, 0.0, 0.0, 1.0, 0.3515, 0.0, 0.0, 1.0, 0.3515, 0.0, 0.0, 1.0, 0.3515, 0.0, 0.0, 1.0, 0.3515, 0.0, 0.0, 1.0, 0.3515, 0.0, 0.0, 1.0, 0.3515, 0.0, 0.0, 1.0, 0.3515, 0.0, 0.0, 1.0, 0.3515, 0.0, 0.0, 1.0, 0.3515, 0.0, 0.0, 1.0, 0.3515, 0.0, 0.0, 1.0, 0.3515, 0.0, 0.0, 1.0, 0.3515, 0.0, 0.0, 1.0, 0.3515, 0.0, 0.0, 1.0, 0.3515, 0.0, 0.0, 1.0, 0.3515, 0.0, 0.0, 1.0, 0.3515, 0.0, 0.0, 1.0, 0.3515, 0.0, 0.0, 1.0, 0.3515, 0.0, 0.0, 1.0, 0.3515, 0.0, 0.0, 1.0, 0.3515, 0.0, 0.0, 1.0, 0.3515, 0.0, 0.0, 1.0, 0.3515, 0.0, 0.0, 1.0, 0.3515, 0.0, 0.0, 1.0, 0.3515, 0.0, 0.0, 1.0, 0.3515, 0.0, 0.0, 1.0, 0.3515, 0.0, 0.0, 1.0, 0.3515, 0.0, 0.0, 1.0, 0.3515, 0.0, 0.0, 1.0, 0.3515, 0.0, 0.0, 1.0, 0.3515, 0.0, 0.0, 1.0, 0.3515, 0.0, 0.0, 1.0, 0.3515, 0.0, 0.0, 1.0, 0.3515, 0.0, 0.0, 1.0, 0.3515, 0.0, 0.0, 1.0, 0.3515, 0.0, 0.0, 1.0, 0.3515, 0.0, 0.0, 1.0, 0.3515, 0.0, 0.0, 1.0, 0.3515, 0.0, 0.0, 1.0, 0.3515, 0.0, 0.0, 1.0, 0.3515, 0.0, 0.0, 1.0, 0.3515, 0.0, 0.0, 1.0, 0.3515, 0.0, 0.0, 1.0, 0.3515, 0.0, 0.0, 1.0, 0.3515, 0.0, 0.0, 1.0, 0.3515, 0.0, 0.0, 1.0, 0.3515, 0.0, 0.0, 1.0, 0.3515, 0.0, 0.0, 1.0, 0.3515, 0.0, 0.0, 1.0, 0.3515, 0.0, 0.0, 1.0, 0.3515, 0.0, 0.0, 1.0, 0.3515, 0.0, 0.0, 1.0, 0.3515, 0.0, 0.0, 1.0, 0.3515, 0.0, 0.0, 1.0, 0.3515, 0.0, 0.0, 1.0, 0.3515, 0.0, 0.0, 1.0, 0.3515, 0.0, 0.0, 1.0, 0.3515, 0.0, 0.0, 1.0, 0.3515, 0.0, 0.0, 1.0, 0.3515, 0.0, 0.0, 1.0, 0.3515, 0.0, 0.0, 1.0, 0.3515, 0.0, 0.0, 1.0, 0.3515, 0.0, 0.0, 1.0, 0.3515, 0.0, 0.0, 1.0, 0.3515, 0.0, 0.0, 1.0, 0.3515, 0.0, 0.0, 1.0, 0.3515, 0.0, 0.0, 1.0, 0.3515, 0.0, 0.0, 1.0, 0.3515, 0.0, 0.0, 1.0, 0.3515, 0.0, 0.0, 1.0, 0.3515, 0.0, 0.0, 1.0, 0.3515, 0.0, 0.0, 1.0, 0.3515, 0.0, 0.0, 1.0, 0.3515, 0.0, 0.0, 1.0, 0.3515, 0.0, 0.0, 1.0, 0.3515, 0.0, 0.0, 1.0, 0.3515, 0.0, 0.0, 1.0, 0.3515, 0.0, 0.0, 1.0, 0.3515, 0.0, 0.0, 1.0, 0.3515, 0.0, 0.0, 1.0, 0.3515, 0.0, 0.0, 1.0, 0.3515, 0.0, 0.0, 1.0, 0.3515, 0.0, 0.0, 1.0, 0.3515, 0.0, 0.0, 1.0, 0.3515, 0.0, 0.0, 1.0, 0.3419, 0.0, 0.0, 1.0, 0.3419, 0.0, 0.0, 1.0, 0.3419, 0.0, 0.0, 1.0, 0.3419, 0.0, 0.0, 1.0, 0.3419, 0.0, 0.0, 1.0, 0.3419, 0.0, 0.0, 1.0, 0.3419, 0.0, 0.0, 1.0, 0.3419, 0.0, 0.0, 1.0, 0.3419, 0.0, 0.0, 1.0, 0.3419, 0.0, 0.0, 1.0, 0.3419, 0.0, 0.0, 1.0, 0.3419, 0.0, 0.0, 1.0, 0.3419, 0.0, 0.0, 1.0, 0.3419, 0.0, 0.0, 1.0, 0.3419, 0.0, 0.0, 1.0, 0.3419, 0.0, 0.0, 1.0, 0.3419, 0.0, 0.0, 1.0, 0.3419, 0.0, 0.0, 1.0, 0.3419, 0.0, 0.0, 1.0, 0.3419, 0.0, 0.0, 1.0, 0.3419, 0.0, 0.0, 1.0, 0.3419, 0.0, 0.0, 1.0, 0.3419, 0.0, 0.0, 1.0, 0.3419, 0.0, 0.0, 1.0, 0.3419, 0.0, 0.0, 1.0, 0.3419, 0.0, 0.0, 1.0, 0.3419, 0.0, 0.0, 1.0, 0.3419, 0.0, 0.0, 1.0, 0.3419, 0.0, 0.0, 1.0, 0.3419, 0.0, 0.0, 1.0, 0.3419, 0.0, 0.0, 1.0, 0.3419, 0.0, 0.0, 1.0, 0.3419, 0.0, 0.0, 1.0, 0.3419, 0.0, 0.0, 1.0, 0.3419, 0.0, 0.0, 1.0, 0.3419, 0.0, 0.0, 1.0, 0.3419, 0.0, 0.0, 1.0, 0.3419, 0.0, 0.0, 1.0, 0.3419, 0.0, 0.0, 1.0, 0.3419, 0.0, 0.0, 1.0, 0.3419, 0.0, 0.0, 1.0, 0.3419, 0.0, 0.0, 1.0, 0.3419, 0.0, 0.0, 1.0, 0.3419, 0.0, 0.0, 1.0, 0.3419, 0.0, 0.0, 1.0, 0.3419, 0.0, 0.0, 1.0, 0.3419, 0.0, 0.0, 1.0, 0.3419, 0.0, 0.0, 1.0, 0.3419, 0.0, 0.0, 1.0, 0.3419, 0.0, 0.0, 1.0, 0.3419, 0.0, 0.0, 1.0, 0.3419, 0.0, 0.0, 1.0, 0.3419, 0.0, 0.0, 1.0, 0.3419, 0.0, 0.0, 1.0, 0.3419, 0.0, 0.0, 1.0, 0.3419, 0.0, 0.0, 1.0, 0.3419, 0.0, 0.0, 1.0, 0.3419, 0.0, 0.0, 1.0, 0.3419, 0.0, 0.0, 1.0, 0.3419, 0.0, 0.0, 1.0, 0.3419, 0.0, 0.0, 1.0, 0.3419, 0.0, 0.0, 1.0, 0.3419, 0.0, 0.0, 1.0, 0.3419, 0.0, 0.0, 1.0, 0.3419, 0.0, 0.0, 1.0, 0.3419, 0.0, 0.0, 1.0, 0.3419, 0.0, 0.0, 1.0, 0.3419, 0.0, 0.0, 1.0, 0.3419, 0.0, 0.0, 1.0, 0.3419, 0.0, 0.0, 1.0, 0.3419, 0.0, 0.0, 1.0, 0.3419, 0.0, 0.0, 1.0, 0.3419, 0.0, 0.0, 1.0, 0.3419, 0.0, 0.0, 1.0, 0.3419, 0.0, 0.0, 1.0, 0.3419, 0.0, 0.0, 1.0, 0.3419, 0.0, 0.0, 1.0, 0.3419, 0.0, 0.0, 1.0, 0.3419, 0.0, 0.0, 1.0, 0.3419, 0.0, 0.0, 1.0, 0.3419, 0.0, 0.0, 1.0, 0.3419, 0.0, 0.0, 1.0, 0.3419, 0.0, 0.0, 1.0, 0.3419, 0.0, 0.0, 1.0, 0.3419, 0.0, 0.0, 1.0, 0.3419, 0.0, 0.0, 1.0, 0.3419, 0.0, 0.0, 1.0, 0.3419, 0.0, 0.0, 1.0, 0.3419, 0.0, 0.0, 1.0, 0.3419, 0.0, 0.0, 1.0, 0.3419, 0.0, 0.0, 1.0, 0.3419, 0.0, 0.0, 1.0, 0.3419, 0.0, 0.0, 1.0, 0.3419, 0.0, 0.0, 1.0, 0.3419, 0.0, 0.0, 1.0, 0.3419, 0.0, 0.0, 1.0, 0.3419, 0.0, 0.0, 1.0, 0.3419, 0.0, 0.0, 1.0, 0.3419, 0.0, 0.0, 1.0, 0.3419, 0.0, 0.0, 1.0, 0.3419, 0.0, 0.0, 1.0, 0.3419, 0.0, 0.0, 1.0, 0.3419, 0.0, 0.0, 1.0, 0.3419, 0.0, 0.0, 1.0, 0.3419, 0.0, 0.0, 1.0, 0.3419, 0.0, 0.0, 1.0, 0.3419, 0.0, 0.0, 1.0, 0.3419, 0.0, 0.0, 1.0, 0.3419, 0.0, 0.0, 1.0, 0.3419, 0.0, 0.0, 1.0, 0.3419, 0.0, 0.0, 1.0, 0.3419, 0.0, 0.0, 1.0, 0.3419, 0.0, 0.0, 1.0, 0.3419, 0.0, 0.0, 1.0, 0.3419, 0.0, 0.0, 1.0, 0.3419, 0.0, 0.0, 1.0, 0.3419, 0.0, 0.0, 1.0, 0.3419, 0.0, 0.0, 1.0, 0.3419, 0.0, 0.0, 1.0, 0.3419, 0.0, 0.0, 1.0, 0.3419, 0.0, 0.0, 1.0, 0.3419, 0.0, 0.0, 1.0, 0.3419, 0.0, 0.0, 1.0, 0.3419, 0.0, 0.0, 1.0, 0.3419, 0.0, 0.0, 1.0, 0.3419, 0.0, 0.0, 1.0, 0.3419, 0.0, 0.0, 1.0, 0.3419, 0.0, 0.0, 1.0, 0.3419, 0.0, 0.0, 1.0, 0.3419, 0.0, 0.0, 1.0, 0.3419, 0.0, 0.0, 1.0, 0.3419, 0.0, 0.0, 1.0, 0.3419, 0.0, 0.0, 1.0, 0.3419, 0.0, 0.0, 1.0, 0.3419, 0.0, 0.0, 1.0, 0.3419, 0.0, 0.0, 1.0, 0.3419, 0.0, 0.0, 1.0, 0.3419, 0.0, 0.0, 1.0, 0.3419, 0.0, 0.0, 1.0, 0.3419, 0.0, 0.0, 1.0, 0.3419, 0.0, 0.0, 1.0, 0.3419, 0.0, 0.0, 1.0, 0.3419, 0.0, 0.0, 1.0, 0.3419, 0.0, 0.0, 1.0, 0.3419, 0.0, 0.0, 1.0, 0.3419, 0.0, 0.0, 1.0, 0.3419, 0.0, 0.0, 1.0, 0.3419, 0.0, 0.0, 1.0, 0.3419, 0.0, 0.0, 1.0, 0.3419, 0.0, 0.0, 1.0, 0.3419, 0.0, 0.0, 1.0, 0.3419, 0.0, 0.0, 1.0, 0.3419, 0.0, 0.0, 1.0, 0.3419, 0.0, 0.0, 1.0, 0.3419, 0.0, 0.0, 1.0, 0.3419, 0.0, 0.0, 1.0, 0.3419, 0.0, 0.0, 1.0, 0.3419, 0.0, 0.0, 1.0, 0.3419, 0.0, 0.0, 1.0, 0.3419, 0.0, 0.0, 1.0, 0.3419, 0.0, 0.0, 1.0, 0.3419, 0.0, 0.0, 1.0, 0.3419, 0.0, 0.0, 1.0, 0.3419, 0.0, 0.0, 1.0, 0.3419, 0.0, 0.0, 1.0, 0.3419, 0.0, 0.0, 1.0, 0.3419, 0.0, 0.0, 1.0, 0.3419, 0.0, 0.0, 1.0, 0.3419, 0.0, 0.0, 1.0, 0.3419, 0.0, 0.0, 1.0, 0.3419, 0.0, 0.0, 1.0, 0.3419, 0.0, 0.0, 1.0, 0.3419, 0.0, 0.0, 1.0, 0.3419, 0.0, 0.0, 1.0, 0.3419, 0.0, 0.0, 1.0, 0.3419, 0.0, 0.0, 1.0, 0.3419, 0.0, 0.0, 1.0, 0.3419, 0.0, 0.0, 1.0, 0.3419, 0.0, 0.0, 1.0, 0.3419, 0.0, 0.0, 1.0, 0.3419, 0.0, 0.0, 1.0, 0.3419, 0.0, 0.0, 1.0, 0.3419, 0.0, 0.0, 1.0, 0.3419, 0.0, 0.0, 1.0, 0.3419, 0.0, 0.0, 1.0, 0.3419, 0.0, 0.0, 1.0, 0.3419, 0.0, 0.0, 1.0, 0.3419, 0.0, 0.0, 1.0, 0.3419, 0.0, 0.0, 1.0, 0.3419, 0.0, 0.0, 1.0, 0.3419, 0.0, 0.0, 1.0, 0.3419, 0.0, 0.0, 1.0, 0.3419, 0.0, 0.0, 1.0, 0.3419, 0.0, 0.0, 1.0, 0.3419, 0.0, 0.0, 1.0, 0.3419, 0.0, 0.0, 1.0, 0.3419, 0.0, 0.0, 1.0, 0.3419, 0.0, 0.0, 1.0, 0.3419, 0.0, 0.0, 1.0, 0.3419, 0.0, 0.0, 1.0, 0.3419, 0.0, 0.0, 1.0, 0.3419, 0.0, 0.0, 1.0, 0.3419, 0.0, 0.0, 1.0, 0.3419, 0.0, 0.0, 1.0, 0.3419, 0.0, 0.0, 1.0, 0.3419, 0.0, 0.0, 1.0, 0.3419, 0.0, 0.0, 1.0, 0.3419, 0.0, 0.0, 1.0, 0.3419, 0.0, 0.0, 1.0, 0.3419, 0.0, 0.0, 1.0, 0.3419, 0.0, 0.0, 1.0, 0.3419, 0.0, 0.0, 1.0, 0.3419, 0.0, 0.0, 1.0, 0.3419, 0.0, 0.0, 1.0, 0.3419, 0.0, 0.0, 1.0, 0.3419, 0.0, 0.0, 1.0, 0.3419, 0.0, 0.0, 1.0, 0.3419, 0.0, 0.0, 1.0, 0.3419, 0.0, 0.0, 1.0, 0.3419, 0.0, 0.0, 1.0, 0.3419, 0.0, 0.0, 1.0, 0.3419, 0.0, 0.0, 1.0, 0.3419, 0.0, 0.0, 1.0, 0.3419, 0.0, 0.0, 1.0, 0.3419, 0.0, 0.0, 1.0, 0.3419, 0.0, 0.0, 1.0, 0.3419, 0.0, 0.0, 1.0, 0.3419, 0.0, 0.0, 1.0, 0.3419, 0.0, 0.0, 1.0, 0.3419, 0.0, 0.0, 1.0, 0.3419, 0.0, 0.0, 1.0, 0.3419, 0.0, 0.0, 1.0, 0.3419, 0.0, 0.0, 1.0, 0.3419, 0.0, 0.0, 1.0, 0.3419, 0.0, 0.0, 1.0, 0.3419, 0.0, 0.0, 1.0, 0.3419, 0.0, 0.0, 1.0, 0.3419, 0.0, 0.0, 1.0, 0.3419, 0.0, 0.0, 1.0, 0.3419, 0.0, 0.0, 1.0, 0.3419, 0.0, 0.0, 1.0, 0.3419, 0.0, 0.0, 1.0, 0.3419, 0.0, 0.0, 1.0, 0.3419, 0.0, 0.0, 1.0, 0.3419, 0.0, 0.0, 1.0, 0.3419, 0.0, 0.0, 1.0, 0.3419, 0.0, 0.0, 1.0, 0.3419, 0.0, 0.0, 1.0, 0.3419, 0.0, 0.0, 1.0, 0.3419, 0.0, 0.0, 1.0, 0.3419, 0.0, 0.0, 1.0, 0.3419, 0.0, 0.0, 1.0, 0.3419, 0.0, 0.0, 1.0, 0.3419, 0.0, 0.0, 1.0, 0.3419, 0.0, 0.0, 1.0, 0.3419, 0.0, 0.0, 1.0, 0.3419, 0.0, 0.0, 1.0, 0.3419, 0.0, 0.0, 1.0, 0.3419, 0.0, 0.0, 1.0, 0.3419, 0.0, 0.0, 1.0, 0.3419, 0.0, 0.0, 1.0, 0.3419, 0.0, 0.0, 1.0, 0.3419, 0.0, 0.0, 1.0, 0.3419, 0.0, 0.0, 1.0, 0.3419, 0.0, 0.0, 1.0, 0.3419, 0.0, 0.0, 1.0, 0.3419, 0.0, 0.0, 1.0, 0.3419, 0.0, 0.0, 1.0, 0.3419, 0.0, 0.0, 1.0, 0.3419, 0.0, 0.0, 1.0, 0.3419, 0.0, 0.0, 1.0, 0.3419, 0.0, 0.0, 1.0, 0.3419, 0.0, 0.0, 1.0, 0.3419, 0.0, 0.0, 1.0, 0.3419, 0.0, 0.0, 1.0, 0.3419, 0.0, 0.0, 1.0, 0.3419, 0.0, 0.0, 1.0, 0.3419, 0.0, 0.0, 1.0, 0.3419, 0.0, 0.0, 1.0, 0.3419, 0.0, 0.0, 1.0, 0.3419, 0.0, 0.0, 1.0, 0.3419, 0.0, 0.0, 1.0, 0.3419, 0.0, 0.0, 1.0, 0.3419, 0.0, 0.0, 1.0, 0.3419, 0.0, 0.0, 1.0, 0.3419, 0.0, 0.0, 1.0, 0.3419, 0.0, 0.0, 1.0, 0.3419, 0.0, 0.0, 1.0, 0.3419, 0.0, 0.0, 1.0, 0.3419, 0.0, 0.0, 1.0, 0.3419, 0.0, 0.0, 1.0, 0.3419, 0.0, 0.0, 1.0, 0.3419, 0.0, 0.0, 1.0, 0.3419, 0.0, 0.0, 1.0, 0.3419, 0.0, 0.0, 1.0, 0.3419, 0.0, 0.0, 1.0, 0.3419, 0.0, 0.0, 1.0, 0.3419, 0.0, 0.0, 1.0, 0.3419, 0.0, 0.0, 1.0, 0.3419, 0.0, 0.0, 1.0, 0.3419, 0.0, 0.0, 1.0, 0.3419, 0.0, 0.0, 1.0, 0.3419, 0.0, 0.0, 1.0, 0.3419, 0.0, 0.0, 1.0, 0.3419, 0.0, 0.0, 1.0, 0.3419, 0.0, 0.0, 1.0, 0.3419, 0.0, 0.0, 1.0, 0.3419, 0.0, 0.0, 1.0, 0.3419, 0.0, 0.0, 1.0, 0.3419, 0.0, 0.0, 1.0, 0.3419, 0.0, 0.0, 1.0, 0.3419, 0.0, 0.0, 1.0, 0.3419, 0.0, 0.0, 1.0, 0.3419, 0.0, 0.0, 1.0, 0.3419, 0.0, 0.0, 1.0, 0.3419, 0.0, 0.0, 1.0, 0.3419, 0.0, 0.0, 1.0, 0.3419, 0.0, 0.0, 1.0, 0.3419, 0.0, 0.0, 1.0, 0.3419, 0.0, 0.0, 1.0, 0.3419, 0.0, 0.0, 1.0, 0.3419, 0.0, 0.0, 1.0, 0.3419, 0.0, 0.0, 1.0, 0.3419, 0.0, 0.0, 1.0, 0.3419, 0.0, 0.0, 1.0, 0.3419, 0.0, 0.0, 1.0, 0.3419, 0.0, 0.0, 1.0, 0.3419, 0.0, 0.0, 1.0, 0.3419, 0.0, 0.0, 1.0, 0.3419, 0.0, 0.0, 1.0, 0.3419, 0.0, 0.0, 1.0, 0.3419, 0.0, 0.0, 1.0, 0.3419, 0.0, 0.0, 1.0, 0.3419, 0.0, 0.0, 1.0, 0.3419, 0.0, 0.0, 1.0, 0.3419, 0.0, 0.0, 1.0, 0.3419, 0.0, 0.0, 1.0, 0.3419, 0.0, 0.0, 1.0, 0.3419, 0.0, 0.0, 1.0, 0.3419, 0.0, 0.0, 1.0, 0.3419, 0.0, 0.0, 1.0, 0.3419, 0.0, 0.0, 1.0, 0.3419, 0.0, 0.0, 1.0, 0.3419, 0.0, 0.0, 1.0, 0.3419, 0.0, 0.0, 1.0, 0.3419, 0.0, 0.0, 1.0, 0.3419, 0.0, 0.0, 1.0, 0.3419, 0.0, 0.0, 1.0, 0.3419, 0.0, 0.0, 1.0, 0.3419, 0.0, 0.0, 1.0, 0.3419, 0.0, 0.0, 1.0, 0.3419, 0.0, 0.0, 1.0, 0.3419, 0.0, 0.0, 1.0, 0.3419, 0.0, 0.0, 1.0, 0.3419, 0.0, 0.0, 1.0, 0.3419, 0.0, 0.0, 1.0, 0.3419, 0.0, 0.0, 1.0, 0.3419, 0.0, 0.0, 1.0, 0.3419, 0.0, 0.0, 1.0, 0.3419, 0.0, 0.0, 1.0, 0.3419, 0.0, 0.0, 1.0, 0.3419, 0.0, 0.0, 1.0, 0.3419, 0.0, 0.0, 1.0, 0.3419, 0.0, 0.0, 1.0, 0.3419, 0.0, 0.0, 1.0, 0.3419, 0.0, 0.0, 1.0, 0.3419, 0.0, 0.0, 1.0, 0.3419, 0.0, 0.0, 1.0, 0.3419, 0.0, 0.0, 1.0, 0.3419, 0.0, 0.0, 1.0, 0.3419, 0.0, 0.0, 1.0, 0.3419, 0.0, 0.0, 1.0, 0.3419, 0.0, 0.0, 1.0, 0.3419, 0.0, 0.0, 1.0, 0.3419, 0.0, 0.0, 1.0, 0.3419, 0.0, 0.0, 1.0, 0.3419, 0.0, 0.0, 1.0, 0.3419, 0.0, 0.0, 1.0, 0.3419, 0.0, 0.0, 1.0, 0.3419, 0.0, 0.0, 1.0, 0.3419, 0.0, 0.0, 1.0, 0.3419, 0.0, 0.0, 1.0, 0.3419, 0.0, 0.0, 1.0, 0.3419, 0.0, 0.0, 1.0, 0.3419, 0.0, 0.0, 1.0, 0.3419, 0.0, 0.0, 1.0, 0.3419, 0.0, 0.0, 1.0, 0.3419, 0.0, 0.0, 1.0, 0.3419, 0.0, 0.0, 1.0, 0.3419, 0.0, 0.0, 1.0, 0.3419, 0.0, 0.0, 1.0, 0.3419, 0.0, 0.0, 1.0, 0.3419, 0.0, 0.0, 1.0, 0.3419, 0.0, 0.0, 1.0, 0.3419, 0.0, 0.0, 1.0, 0.3419, 0.0, 0.0, 1.0, 0.3419, 0.0, 0.0, 1.0, 0.3419, 0.0, 0.0, 1.0, 0.3419, 0.0, 0.0, 1.0, 0.3419, 0.0, 0.0, 1.0, 0.3419, 0.0, 0.0, 1.0, 0.3419, 0.0, 0.0, 1.0, 0.3419, 0.0, 0.0, 1.0, 0.3419, 0.0, 0.0, 1.0, 0.3419, 0.0, 0.0, 1.0, 0.3419, 0.0, 0.0, 1.0, 0.3419, 0.0, 0.0, 1.0, 0.3419, 0.0, 0.0, 1.0, 0.3419, 0.0, 0.0, 1.0, 0.3419, 0.0, 0.0, 1.0, 0.3419, 0.0, 0.0, 1.0, 0.3419, 0.0, 0.0, 1.0, 0.3419, 0.0, 0.0, 1.0, 0.3419, 0.0, 0.0, 1.0, 0.3419, 0.0, 0.0, 1.0, 0.3419, 0.0, 0.0, 1.0, 0.3419, 0.0, 0.0, 1.0, 0.3419, 0.0, 0.0, 1.0, 0.3419, 0.0, 0.0, 1.0, 0.3419, 0.0, 0.0, 1.0, 0.3419, 0.0, 0.0, 1.0, 0.3419, 0.0, 0.0, 1.0, 0.3419, 0.0, 0.0, 1.0, 0.3419, 0.0, 0.0, 1.0, 0.3419, 0.0, 0.0, 1.0, 0.3419, 0.0, 0.0, 1.0, 0.3419, 0.0, 0.0, 1.0, 0.3419, 0.0, 0.0, 1.0, 0.3419, 0.0, 0.0, 1.0, 0.3419, 0.0, 0.0, 1.0, 0.3419, 0.0, 0.0, 1.0, 0.3419, 0.0, 0.0, 1.0, 0.3419, 0.0, 0.0, 1.0, 0.3419, 0.0, 0.0, 1.0, 0.3419, 0.0, 0.0, 1.0, 0.3419, 0.0, 0.0, 1.0, 0.3419, 0.0, 0.0, 1.0, 0.3419, 0.0, 0.0, 1.0, 0.3419, 0.0, 0.0, 1.0, 0.3419, 0.0, 0.0, 1.0, 0.3419, 0.0, 0.0, 1.0, 0.3419, 0.0, 0.0, 1.0, 0.3419, 0.0, 0.0, 1.0, 0.3419, 0.0, 0.0, 1.0, 0.3419, 0.0, 0.0, 1.0, 0.3419, 0.0, 0.0, 1.0, 0.3419, 0.0, 0.0, 1.0, 0.3419, 0.0, 0.0, 1.0, 0.3419, 0.0, 0.0, 1.0, 0.3419, 0.0, 0.0, 1.0, 0.3419, 0.0, 0.0, 1.0, 0.3419, 0.0, 0.0, 1.0, 0.3419, 0.0, 0.0, 1.0, 0.3419, 0.0, 0.0, 1.0, 0.3419, 0.0, 0.0, 1.0, 0.3419, 0.0, 0.0, 1.0, 0.3419, 0.0, 0.0, 1.0, 0.3419, 0.0, 0.0, 1.0, 0.3419, 0.0, 0.0, 1.0, 0.3419, 0.0, 0.0, 1.0, 0.3419, 0.0, 0.0, 1.0, 0.3419, 0.0, 0.0, 1.0, 0.3419, 0.0, 0.0, 1.0, 0.3419, 0.0, 0.0, 1.0, 0.3419, 0.0, 0.0, 1.0, 0.3419, 0.0, 0.0, 1.0, 0.3419, 0.0, 0.0, 1.0, 0.3419, 0.0, 0.0, 1.0, 0.3419, 0.0, 0.0, 1.0, 0.3419, 0.0, 0.0, 1.0, 0.3419, 0.0, 0.0, 1.0, 0.3419, 0.0, 0.0, 1.0, 0.3419, 0.0, 0.0, 1.0, 0.3419, 0.0, 0.0, 1.0, 0.3419, 0.0, 0.0, 1.0, 0.3419, 0.0, 0.0, 1.0, 0.3419, 0.0, 0.0, 1.0, 0.3419, 0.0, 0.0, 1.0, 0.3419, 0.0, 0.0, 1.0, 0.3419, 0.0, 0.0, 1.0, 0.3419, 0.0, 0.0, 1.0, 0.3419, 0.0, 0.0, 1.0, 0.3419, 0.0, 0.0, 1.0, 0.3419, 0.0, 0.0, 1.0, 0.3419, 0.0, 0.0, 1.0, 0.3419, 0.0, 0.0, 1.0, 0.3419, 0.0, 0.0, 1.0, 0.3419, 0.0, 0.0, 1.0, 0.3419, 0.0, 0.0, 1.0, 0.3419, 0.0, 0.0, 1.0, 0.3419, 0.0, 0.0, 1.0, 0.3419, 0.0, 0.0, 1.0, 0.3419, 0.0, 0.0, 1.0, 0.3419, 0.0, 0.0, 1.0, 0.3419, 0.0, 0.0, 1.0, 0.3419, 0.0, 0.0, 1.0, 0.3419, 0.0, 0.0, 1.0, 0.3419, 0.0, 0.0, 1.0, 0.3419, 0.0, 0.0, 1.0, 0.3419, 0.0, 0.0, 1.0, 0.3419, 0.0, 0.0, 1.0, 0.3419, 0.0, 0.0, 1.0, 0.3419, 0.0, 0.0, 1.0, 0.3419, 0.0, 0.0, 1.0, 0.3419, 0.0, 0.0, 1.0, 0.3419, 0.0, 0.0, 1.0, 0.3419, 0.0, 0.0, 1.0, 0.3419, 0.0, 0.0, 1.0, 0.3419, 0.0, 0.0, 1.0, 0.3419, 0.0, 0.0, 1.0, 0.3419, 0.0, 0.0, 1.0, 0.3419, 0.0, 0.0, 1.0, 0.3419, 0.0, 0.0, 1.0, 0.3419, 0.0, 0.0, 1.0, 0.3419, 0.0, 0.0, 1.0, 0.3419, 0.0, 0.0, 1.0, 0.3419, 0.0, 0.0, 1.0, 0.3419, 0.0, 0.0, 1.0, 0.3419, 0.0, 0.0, 1.0, 0.3419, 0.0, 0.0, 1.0, 0.3419, 0.0, 0.0, 1.0, 0.3419, 0.0, 0.0, 1.0, 0.3419, 0.0, 0.0, 1.0, 0.3419, 0.0, 0.0, 1.0, 0.3419, 0.0, 0.0, 1.0, 0.3419, 0.0, 0.0, 1.0, 0.3419, 0.0, 0.0, 1.0, 0.3419, 0.0, 0.0, 1.0, 0.3419, 0.0, 0.0, 1.0, 0.3419, 0.0, 0.0, 1.0, 0.3419, 0.0, 0.0, 1.0, 0.3419, 0.0, 0.0, 1.0, 0.3419, 0.0, 0.0, 1.0, 0.3419, 0.0, 0.0, 1.0, 0.3419, 0.0, 0.0, 1.0, 0.3419, 0.0, 0.0, 1.0, 0.3419, 0.0, 0.0, 1.0, 0.3419, 0.0, 0.0, 1.0, 0.3419, 0.0, 0.0, 1.0, 0.3419, 0.0, 0.0, 1.0, 0.3419, 0.0, 0.0, 1.0, 0.3419, 0.0, 0.0, 1.0, 0.3419, 0.0, 0.0, 1.0, 0.3419, 0.0, 0.0, 1.0, 0.3419, 0.0, 0.0, 1.0, 0.3419, 0.0, 0.0, 1.0, 0.3419, 0.0, 0.0, 1.0, 0.3419, 0.0, 0.0, 1.0, 0.3419, 0.0, 0.0, 1.0, 0.3419, 0.0, 0.0, 1.0, 0.3419, 0.0, 0.0, 1.0, 0.3419, 0.0, 0.0, 1.0, 0.3419, 0.0, 0.0, 1.0, 0.3419, 0.0, 0.0, 1.0, 0.3419, 0.0, 0.0, 1.0, 0.3419, 0.0, 0.0, 1.0, 0.3419, 0.0, 0.0, 1.0, 0.3419, 0.0, 0.0, 1.0, 0.3419, 0.0, 0.0, 1.0, 0.3419, 0.0, 0.0, 1.0, 0.3419, 0.0, 0.0, 1.0, 0.3419, 0.0, 0.0, 1.0, 0.3419, 0.0, 0.0, 1.0, 0.3419, 0.0, 0.0, 1.0, 0.3419, 0.0, 0.0, 1.0, 0.3419, 0.0, 0.0, 1.0, 0.3419, 0.0, 0.0, 1.0, 0.3419, 0.0, 0.0, 1.0, 0.3419, 0.0, 0.0, 1.0, 0.3419, 0.0, 0.0, 1.0, 0.3419, 0.0, 0.0, 1.0, 0.3419, 0.0, 0.0, 1.0, 0.3419, 0.0, 0.0, 1.0, 0.3419, 0.0, 0.0, 1.0, 0.3419, 0.0, 0.0, 1.0, 0.3419, 0.0, 0.0, 1.0, 0.3419, 0.0, 0.0, 1.0, 0.3419, 0.0, 0.0, 1.0, 0.3419, 0.0, 0.0, 1.0, 0.3419, 0.0, 0.0, 1.0, 0.3419, 0.0, 0.0, 1.0, 0.3419, 0.0, 0.0, 1.0, 0.3419, 0.0, 0.0, 1.0, 0.3419, 0.0, 0.0, 1.0, 0.3419, 0.0, 0.0, 1.0, 0.3419, 0.0, 0.0, 1.0, 0.3419, 0.0, 0.0, 1.0, 0.3419, 0.0, 0.0, 1.0, 0.3419, 0.0, 0.0, 1.0, 0.3419, 0.0, 0.0, 1.0, 0.3419, 0.0, 0.0, 1.0, 0.3419, 0.0, 0.0, 1.0, 0.3419, 0.0, 0.0, 1.0, 0.3419, 0.0, 0.0, 1.0, 0.3419, 0.0, 0.0, 1.0, 0.3419, 0.0, 0.0, 1.0, 0.3419, 0.0, 0.0, 1.0, 0.3419, 0.0, 0.0, 1.0, 0.3419, 0.0, 0.0, 1.0, 0.3419, 0.0, 0.0, 1.0, 0.3419, 0.0, 0.0, 1.0, 0.3419, 0.0, 0.0, 1.0, 0.3419, 0.0, 0.0, 1.0, 0.3419, 0.0, 0.0, 1.0, 0.3419, 0.0, 0.0, 1.0, 0.3419, 0.0, 0.0, 1.0, 0.3419, 0.0, 0.0, 1.0, 0.3419, 0.0, 0.0, 1.0, 0.3419, 0.0, 0.0, 1.0, 0.3419, 0.0, 0.0, 1.0, 0.3419, 0.0, 0.0, 1.0, 0.3419, 0.0, 0.0, 1.0, 0.3419, 0.0, 0.0, 1.0, 0.3419, 0.0, 0.0, 1.0, 0.3419, 0.0, 0.0, 1.0, 0.3419, 0.0, 0.0, 1.0, 0.3419, 0.0, 0.0, 1.0, 0.3419, 0.0, 0.0, 1.0, 0.3419, 0.0, 0.0, 1.0, 0.3419, 0.0, 0.0, 1.0, 0.3419, 0.0, 0.0, 1.0, 0.3419, 0.0, 0.0, 1.0, 0.3419, 0.0, 0.0, 1.0, 0.3419, 0.0, 0.0, 1.0, 0.3419, 0.0, 0.0, 1.0, 0.3419, 0.0, 0.0, 1.0, 0.3419, 0.0, 0.0, 1.0, 0.3419, 0.0, 0.0, 1.0])
me_reac2_2.materials.append(mat_reac2_2)
me_reac2_2.use_remesh_preserve_volume = False
me_reac2_2.use_remesh_preserve_attributes = False
me_reac2_2.use_mirror_vertex_groups = False
me_reac2_2.update()

# ---- objects
ob_reac2_2_mesh = bpy.data.objects.new('reac2_2_mesh', me_reac2_2)

# ---- transforms, parenting, visibility, modifiers, constraints
ob_reac2_2_mesh.location = (0.0, 0.0, 0.0)
ob_reac2_2_mesh.lineart.crease_threshold = 0.0

# ---- collection membership
col_collection_1.objects.link(ob_reac2_2_mesh)

# ---- scene / render settings (as saved in the file)
scene.frame_start = 1; scene.frame_end = 2; scene.frame_set(1)
scene.render.engine = 'BLENDER_EEVEE_NEXT'
scene.render.resolution_percentage = 50
scene.render.dither_intensity = 0.0
scene.cycles.use_denoising = False
scene.cycles.samples = 10
scene.cycles.sampling_pattern = 'TABULATED_SOBOL'
scene.cycles.light_sampling_threshold = 0.0
scene.cycles.use_adaptive_sampling = False
scene.cycles.use_light_tree = False
scene.cycles.blur_glossy = 0.0
scene.cycles.pixel_filter_type = 'GAUSSIAN'
scene.cycles.sample_clamp_indirect = 0.0
scene.view_settings.view_transform = 'Standard'
bpy.context.view_layer.update()

# ---- added for rendering (the .blend has no active camera and no usable light): camera, sun
cam_auto = bpy.data.cameras.new('AutoCamera')
cam_auto.lens = 50.0
cam_auto.sensor_width = 36.0
cam_auto.clip_end = 1000.0
ob_auto_camera = bpy.data.objects.new('AutoCamera', cam_auto)
scene.collection.objects.link(ob_auto_camera)
ob_auto_camera.location = (3.35151, -2.78181, 2.68121)
ob_auto_camera.rotation_euler = (1.09748, -7.21219e-08, 0.694738)
scene.camera = ob_auto_camera
light_auto_sun = bpy.data.lights.new('AutoSun', 'SUN')
light_auto_sun.energy = 3.0
light_auto_sun.angle = 0.0523599
ob_auto_sun = bpy.data.objects.new('AutoSun', light_auto_sun)
scene.collection.objects.link(ob_auto_sun)
ob_auto_sun.rotation_euler = (0.872665, 0.174533, 0.523599)
bpy.context.view_layer.update()
